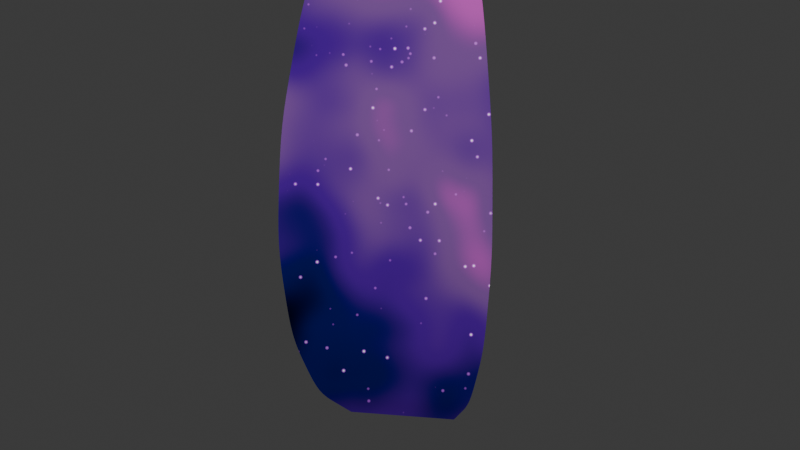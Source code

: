 # Source: galaxy_2.blend  (saved by Blender 5.2.45; exported with 4.5.12 LTS)
import bpy
from mathutils import Matrix  # noqa: F401  (used for matrix-valued properties, if any)

bpy.ops.wm.read_factory_settings(use_empty=True)
scene = bpy.context.scene
scene.name = 'Scene'

# ---- collections
col_collection = bpy.data.collections.new('Collection'); scene.collection.children.link(col_collection)

# ---- images (referenced by path relative to the original .blend; pixels are not part of the script)
import os
ASSET_DIR = os.environ.get("B2B_ASSET_DIR", "")  # directory of the original .blend (textures are referenced by path, not embedded)
HERE = os.path.dirname(os.path.abspath(__file__))  # packed textures are extracted next to this script under _unpacked/

def load_image(name, relpath, width, height, colorspace="sRGB"):
    """Load a texture the original file referenced (path relative to the .blend, or extracted next to this script)."""
    p = next((c for c in (os.path.join(HERE, relpath), os.path.join(ASSET_DIR, relpath)) if relpath and os.path.exists(c)), "")
    if p:
        img = bpy.data.images.load(p, check_existing=True)
        img.name = name
    else:  # same state as the original file: an image datablock whose file is absent (Cycles renders it pink)
        img = bpy.data.images.new(name, width, height)
        img.source = "FILE"
        img.filepath = "//" + (relpath or name)
    img.colorspace_settings.name = colorspace
    return img
img_galaxy = load_image('galaxy', '_unpacked/galaxy.8bb4c821.png', 1024, 1024, 'sRGB')

# ---- materials (node trees are filled in below, after node groups)
mat_galaxy = bpy.data.materials.new('Galaxy')

# ---- material node trees
mat_galaxy.use_nodes = True; mat_galaxy.node_tree.nodes.clear()
_N = mat_galaxy.node_tree.nodes; _L = mat_galaxy.node_tree.links
n0 = _N.new('ShaderNodeBsdfPrincipled'); n0.name = 'Principled BSDF'; n0.location = (16, 108)
n0.inputs[2].default_value = 0.8
n0.inputs[3].default_value = 1.0
n0.inputs[10].default_value = 0.005
n0.inputs[15].default_value = 0.5
n0.inputs[28].default_value = 0.8
n1 = _N.new('ShaderNodeOutputMaterial'); n1.name = 'Material Output'; n1.location = (314, 107)
n2 = _N.new('ShaderNodeValToRGB'); n2.name = 'Color Ramp'; n2.location = (-775, -105)
n2.color_ramp.interpolation = 'EASE'
while len(n2.color_ramp.elements) > 1: n2.color_ramp.elements.remove(n2.color_ramp.elements[-1])
n2.color_ramp.elements[0].position = 0.2559; n2.color_ramp.elements[0].color = (8.259e-05, 0.0005781, 0.01218, 1.0)
_e = n2.color_ramp.elements.new(0.3273); _e.color = (0.0003035, 0.002125, 0.1441, 1.0)
_e = n2.color_ramp.elements.new(0.405); _e.color = (0.09026, 0.00488, 0.359, 1.0)
_e = n2.color_ramp.elements.new(0.5155); _e.color = (0.2606, 0.1034, 0.3956, 1.0)
_e = n2.color_ramp.elements.new(0.6); _e.color = (0.7663, 0.1149, 0.6871, 1.0)
_e = n2.color_ramp.elements.new(0.7); _e.color = (1.0, 0.8121, 0.9117, 1.0)
n3 = _N.new('ShaderNodeTexNoise'); n3.name = 'Noise Texture'; n3.location = (-1029, -67)
n3.width = 160
n3.noise_dimensions = '4D'
n4 = _N.new('ShaderNodeMix'); n4.name = 'Mix'; n4.location = (-278, -76)
n4.data_type = 'RGBA'
n4.inputs[0].default_value = 0.6267
n5 = _N.new('ShaderNodeTexVoronoi'); n5.name = 'Voronoi Texture'; n5.location = (-1042, 312)
n5.width = 160
n5.voronoi_dimensions = '4D'
n5.inputs[2].default_value = 110.0
n6 = _N.new('ShaderNodeValToRGB'); n6.name = 'Color Ramp.001'; n6.location = (-612, 305)
n6.color_ramp.interpolation = 'EASE'
while len(n6.color_ramp.elements) > 1: n6.color_ramp.elements.remove(n6.color_ramp.elements[-1])
n6.color_ramp.elements[0].position = 0.04364; n6.color_ramp.elements[0].color = (1.0, 1.0, 1.0, 1.0)
_e = n6.color_ramp.elements.new(0.1364); _e.color = (0.2961, 0.06848, 0.4072, 1.0)
_e = n6.color_ramp.elements.new(0.2327); _e.color = (0.0, 0.0, 0.0, 1.0)
n7 = _N.new('ShaderNodeValue'); n7.name = 'Value'; n7.location = (-1853, -155)
n7.outputs[0].default_value = 0.034
n8 = _N.new('ShaderNodeMath'); n8.name = 'Math'; n8.location = (-1260, 32)
n8.operation = 'MULTIPLY'
n9 = _N.new('ShaderNodeCameraData'); n9.name = 'Camera Data'; n9.location = (-1462, -239)
n10 = _N.new('ShaderNodeMath'); n10.name = 'Math.001'; n10.location = (-1624, -84)
n10.operation = 'SUBTRACT'
n10.inputs[1].default_value = -1.8
n11 = _N.new('ShaderNodeTexImage'); n11.name = 'Image Texture'; n11.location = (-1307, -402)
n11.image = img_galaxy
_L.new(n0.outputs[0], n1.inputs[0])
_L.new(n3.outputs[0], n2.inputs[0])
_L.new(n4.outputs[2], n0.inputs[0])
_L.new(n2.outputs[0], n4.inputs[6])
_L.new(n4.outputs[2], n0.inputs[14])
_L.new(n5.outputs[0], n6.inputs[0])
_L.new(n6.outputs[0], n4.inputs[7])
_L.new(n4.outputs[2], n0.inputs[27])
_L.new(n8.outputs[0], n5.inputs[1])
_L.new(n9.outputs[0], n5.inputs[0])
_L.new(n9.outputs[0], n3.inputs[0])
_L.new(n7.outputs[0], n10.inputs[0])
_L.new(n10.outputs[0], n8.inputs[0])
_L.new(n10.outputs[0], n3.inputs[1])
n1.is_active_output = True

# ---- world
world_world = bpy.data.worlds.new('World'); scene.world = world_world
world_world.use_nodes = True; world_world.node_tree.nodes.clear()
_N = world_world.node_tree.nodes; _L = world_world.node_tree.links
n0 = _N.new('ShaderNodeOutputWorld'); n0.name = 'World Output'; n0.location = (200, 100)
n1 = _N.new('ShaderNodeBackground'); n1.name = 'Background'; n1.location = (-200, 100)
n1.inputs[0].default_value = (0.05088, 0.05088, 0.05088, 1.0)
_L.new(n1.outputs[0], n0.inputs[0])
n0.is_active_output = True
world_world.color = (0.05088, 0.05088, 0.05088)
world_world.sun_shadow_jitter_overblur = 0.0

# ---- meshes
me_sphere_004 = bpy.data.meshes.new('Sphere.004')
me_sphere_004.from_pydata([(0.4232, -0.3691, 0.7695), (0.5788, -0.5088, 0.5604), (0.6807, -0.5983, 0.2947), (0.7158, -0.6292, 0.0), (0.6807, -0.5983, -0.2947), (0.5788, -0.5088, -0.5604), (0.4232, -0.3691, -0.7695), (0.29, -0.4691, 0.7676), (0.2653, -0.458, -0.7667), (0.1599, -0.5383, 0.7695), (0.2224, -0.7379, 0.5604), (0.2615, -0.8677, 0.2947), (0.275, -0.9125, 0.0), (0.2615, -0.8677, -0.2947), (0.2224, -0.7379, -0.5604), (0.1599, -0.5383, -0.7695), (0.242, -0.8028, -0.4275), (0.6297, -0.5536, -0.4275), (0.1912, -0.6381, -0.6649), (0.501, -0.439, -0.6649), (0.2682, -0.8901, -0.1473), (0.6982, -0.6138, -0.1473), (0.2682, -0.8901, 0.1473), (0.6982, -0.6138, 0.1473), (0.242, -0.8028, 0.4275), (0.6297, -0.5536, 0.4275), (0.1912, -0.6381, 0.6649), (0.501, -0.439, 0.6649)], [(9, 7), (8, 15), (6, 8), (7, 0)], [(27, 1, 10, 26), (25, 2, 11, 24), (23, 3, 12, 22), (21, 4, 13, 20), (17, 5, 14, 16), (19, 6, 15, 18), (4, 17, 16, 13), (5, 19, 18, 14), (3, 21, 20, 12), (2, 23, 22, 11), (1, 25, 24, 10), (0, 27, 26, 9)])
me_sphere_004.polygons.foreach_set('use_smooth', [True] * 12)
_uv = me_sphere_004.uv_layers.new(name='UVMap')
_uv.uv.foreach_set('vector', [0.2933, 0.07798, 0.3115, 0.156, 0.03299, 0.156, 0.05118, 0.07798, 0.3237, 0.2488, 0.336, 0.3416, 0.008458, 0.3416, 0.02073, 0.2488, 0.3402, 0.4396, 0.3445, 0.5375, 0.0, 0.5375, 0.004229, 0.4396, 0.3402, 0.631, 0.336, 0.7245, 0.008458, 0.7245, 0.004229, 0.631, 0.3237, 0.8044, 0.3115, 0.8842, 0.03299, 0.8842, 0.02073, 0.8044, 0.2933, 0.9421, 0.2751, 1.0, 0.06936, 1.0, 0.05118, 0.9421, 0.336, 0.7245, 0.3237, 0.8044, 0.02073, 0.8044, 0.008458, 0.7245, 0.3115, 0.8842, 0.2933, 0.9421, 0.05118, 0.9421, 0.03299, 0.8842, 0.3445, 0.5375, 0.3402, 0.631, 0.004229, 0.631, 0.0, 0.5375, 0.336, 0.3416, 0.3402, 0.4396, 0.004229, 0.4396, 0.008458, 0.3416, 0.3115, 0.156, 0.3237, 0.2488, 0.02073, 0.2488, 0.03299, 0.156, 0.2751, 0.0, 0.2933, 0.07798, 0.05118, 0.07798, 0.06936, 0.0])
me_sphere_004.materials.append(mat_galaxy)
me_sphere_004.update()

# ---- objects
ob_sphere_007 = bpy.data.objects.new('Sphere.007', me_sphere_004)

# ---- transforms, parenting, visibility, modifiers, constraints
ob_sphere_007.location = (0.0, 0.0, 10.21)
ob_sphere_007.scale = (6.457, 6.457, 6.457)
_m = ob_sphere_007.modifiers.new('Solidify', 'SOLIDIFY')
_m.thickness = -0.005
_m = ob_sphere_007.modifiers.new('EdgeSplit', 'EDGE_SPLIT')
_m.split_angle = 0.5149
_m = ob_sphere_007.modifiers.new('Subdivision', 'SUBSURF')
_m.boundary_smooth = 'PRESERVE_CORNERS'

# ---- collection membership
col_collection.objects.link(ob_sphere_007)

# ---- scene / render settings (as saved in the file)
scene.frame_start = 1; scene.frame_end = 250; scene.frame_set(1)
scene.render.engine = 'CYCLES'
scene.render.bake_bias = 0.0
scene.render.bake_samples = 0
scene.render.compositor_device = 'GPU'
scene.cycles.bake_type = 'DIFFUSE'
scene.eevee.use_volume_custom_range = False
scene.eevee.fast_gi_thickness_near = 0.1
scene.eevee.fast_gi_thickness_far = 0.0
scene.eevee.ray_tracing_options.screen_trace_thickness = 0.1
bpy.context.view_layer.update()

# ---- added for rendering (the .blend has no active camera and no usable light): camera, sun
cam_auto = bpy.data.cameras.new('AutoCamera')
cam_auto.lens = 50.0
cam_auto.sensor_width = 36.0
cam_auto.clip_end = 1000.0
ob_auto_camera = bpy.data.objects.new('AutoCamera', cam_auto)
scene.collection.objects.link(ob_auto_camera)
ob_auto_camera.location = (13.1491, -16.5215, 18.475)
ob_auto_camera.rotation_euler = (1.09748, -7.21219e-08, 0.694738)
scene.camera = ob_auto_camera
light_auto_sun = bpy.data.lights.new('AutoSun', 'SUN')
light_auto_sun.energy = 3.0
light_auto_sun.angle = 0.0523599
ob_auto_sun = bpy.data.objects.new('AutoSun', light_auto_sun)
scene.collection.objects.link(ob_auto_sun)
ob_auto_sun.rotation_euler = (0.872665, 0.174533, 0.523599)
bpy.context.view_layer.update()
